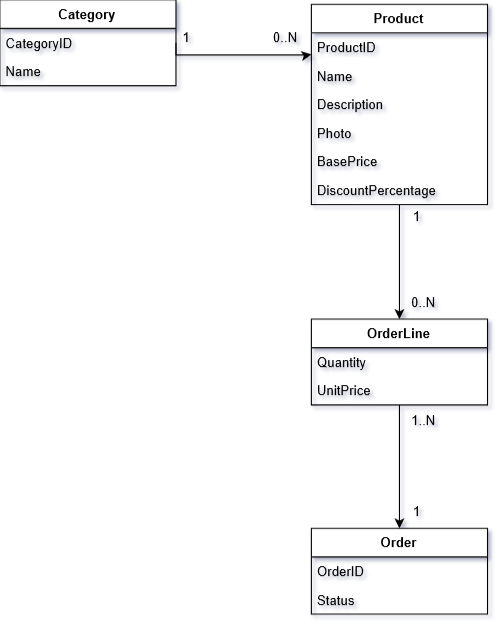

The diagram above was exported from draw.io. Its source (the exported page's mxGraphModel, read from the mxfile embedded in the PNG):
<mxGraphModel dx="912" dy="765" grid="1" gridSize="10" guides="1" tooltips="1" connect="1" arrows="1" fold="1" page="1" pageScale="1" pageWidth="850" pageHeight="1100" math="0" shadow="0">
  <root>
    <mxCell id="0" />
    <mxCell id="1" parent="0" />
    <mxCell id="BjztXgI9miKO-YOcUmXz-21" edge="1" parent="1" source="rpYIgosXfu5RPELLCSbz-1" style="edgeStyle=orthogonalEdgeStyle;rounded=0;orthogonalLoop=1;jettySize=auto;html=1;exitX=0.5;exitY=1;exitDx=0;exitDy=0;entryX=0.5;entryY=0;entryDx=0;entryDy=0;" target="BjztXgI9miKO-YOcUmXz-13">
      <mxGeometry relative="1" as="geometry" />
    </mxCell>
    <mxCell id="rpYIgosXfu5RPELLCSbz-1" parent="1" style="swimlane;fontStyle=1;align=center;verticalAlign=top;childLayout=stackLayout;horizontal=1;startSize=26;horizontalStack=0;resizeParent=1;resizeParentMax=0;resizeLast=0;collapsible=1;marginBottom=0;whiteSpace=wrap;html=1;" value="Product" vertex="1">
      <mxGeometry height="182" width="160" x="323" y="204" as="geometry" />
    </mxCell>
    <mxCell id="rpYIgosXfu5RPELLCSbz-2" parent="rpYIgosXfu5RPELLCSbz-1" style="text;strokeColor=none;fillColor=none;align=left;verticalAlign=top;spacingLeft=4;spacingRight=4;overflow=hidden;rotatable=0;points=[[0,0.5],[1,0.5]];portConstraint=eastwest;whiteSpace=wrap;html=1;" value="ProductID" vertex="1">
      <mxGeometry height="26" width="160" y="26" as="geometry" />
    </mxCell>
    <mxCell id="rpYIgosXfu5RPELLCSbz-15" parent="rpYIgosXfu5RPELLCSbz-1" style="text;strokeColor=none;fillColor=none;align=left;verticalAlign=top;spacingLeft=4;spacingRight=4;overflow=hidden;rotatable=0;points=[[0,0.5],[1,0.5]];portConstraint=eastwest;whiteSpace=wrap;html=1;" value="Name" vertex="1">
      <mxGeometry height="26" width="160" y="52" as="geometry" />
    </mxCell>
    <mxCell id="rpYIgosXfu5RPELLCSbz-16" parent="rpYIgosXfu5RPELLCSbz-1" style="text;strokeColor=none;fillColor=none;align=left;verticalAlign=top;spacingLeft=4;spacingRight=4;overflow=hidden;rotatable=0;points=[[0,0.5],[1,0.5]];portConstraint=eastwest;whiteSpace=wrap;html=1;" value="Description" vertex="1">
      <mxGeometry height="26" width="160" y="78" as="geometry" />
    </mxCell>
    <mxCell id="rpYIgosXfu5RPELLCSbz-23" parent="rpYIgosXfu5RPELLCSbz-1" style="text;strokeColor=none;fillColor=none;align=left;verticalAlign=top;spacingLeft=4;spacingRight=4;overflow=hidden;rotatable=0;points=[[0,0.5],[1,0.5]];portConstraint=eastwest;whiteSpace=wrap;html=1;" value="Photo" vertex="1">
      <mxGeometry height="26" width="160" y="104" as="geometry" />
    </mxCell>
    <mxCell id="rpYIgosXfu5RPELLCSbz-24" parent="rpYIgosXfu5RPELLCSbz-1" style="text;strokeColor=none;fillColor=none;align=left;verticalAlign=top;spacingLeft=4;spacingRight=4;overflow=hidden;rotatable=0;points=[[0,0.5],[1,0.5]];portConstraint=eastwest;whiteSpace=wrap;html=1;" value="BasePrice" vertex="1">
      <mxGeometry height="26" width="160" y="130" as="geometry" />
    </mxCell>
    <mxCell id="BjztXgI9miKO-YOcUmXz-24" parent="rpYIgosXfu5RPELLCSbz-1" style="text;strokeColor=none;fillColor=none;align=left;verticalAlign=top;spacingLeft=4;spacingRight=4;overflow=hidden;rotatable=0;points=[[0,0.5],[1,0.5]];portConstraint=eastwest;whiteSpace=wrap;html=1;" value="DiscountPercentage" vertex="1">
      <mxGeometry height="26" width="160" y="156" as="geometry" />
    </mxCell>
    <mxCell id="BjztXgI9miKO-YOcUmXz-2" edge="1" parent="1" style="edgeStyle=orthogonalEdgeStyle;rounded=0;orthogonalLoop=1;jettySize=auto;html=1;entryX=0;entryY=0.25;entryDx=0;entryDy=0;" target="rpYIgosXfu5RPELLCSbz-1">
      <mxGeometry relative="1" as="geometry">
        <Array as="points">
          <mxPoint x="200" y="250" />
          <mxPoint x="320" y="250" />
        </Array>
        <mxPoint x="200" y="239" as="sourcePoint" />
      </mxGeometry>
    </mxCell>
    <mxCell id="rpYIgosXfu5RPELLCSbz-9" parent="1" style="swimlane;fontStyle=1;align=center;verticalAlign=top;childLayout=stackLayout;horizontal=1;startSize=26;horizontalStack=0;resizeParent=1;resizeParentMax=0;resizeLast=0;collapsible=1;marginBottom=0;whiteSpace=wrap;html=1;strokeColor=default;" value="Order" vertex="1">
      <mxGeometry height="78" width="160" x="323" y="680" as="geometry" />
    </mxCell>
    <mxCell id="rpYIgosXfu5RPELLCSbz-10" parent="rpYIgosXfu5RPELLCSbz-9" style="text;strokeColor=none;fillColor=none;align=left;verticalAlign=top;spacingLeft=4;spacingRight=4;overflow=hidden;rotatable=0;points=[[0,0.5],[1,0.5]];portConstraint=eastwest;whiteSpace=wrap;html=1;" value="OrderID" vertex="1">
      <mxGeometry height="26" width="160" y="26" as="geometry" />
    </mxCell>
    <mxCell id="rpYIgosXfu5RPELLCSbz-25" parent="rpYIgosXfu5RPELLCSbz-9" style="text;strokeColor=none;fillColor=none;align=left;verticalAlign=top;spacingLeft=4;spacingRight=4;overflow=hidden;rotatable=0;points=[[0,0.5],[1,0.5]];portConstraint=eastwest;whiteSpace=wrap;html=1;" value="Status" vertex="1">
      <mxGeometry height="26" width="160" y="52" as="geometry" />
    </mxCell>
    <mxCell id="BjztXgI9miKO-YOcUmXz-3" parent="1" style="text;html=1;whiteSpace=wrap;strokeColor=none;fillColor=none;align=center;verticalAlign=middle;rounded=0;" value="1" vertex="1">
      <mxGeometry height="30" width="60" x="180" y="220" as="geometry" />
    </mxCell>
    <mxCell id="BjztXgI9miKO-YOcUmXz-4" parent="1" style="text;html=1;whiteSpace=wrap;strokeColor=none;fillColor=none;align=center;verticalAlign=middle;rounded=0;" value="&lt;div&gt;0..N&lt;/div&gt;" vertex="1">
      <mxGeometry height="30" width="60" x="270" y="220" as="geometry" />
    </mxCell>
    <mxCell id="BjztXgI9miKO-YOcUmXz-6" parent="1" style="text;html=1;whiteSpace=wrap;strokeColor=none;fillColor=none;align=center;verticalAlign=middle;rounded=0;" value="1" vertex="1">
      <mxGeometry height="30" width="25" x="406.25" y="650" as="geometry" />
    </mxCell>
    <mxCell id="BjztXgI9miKO-YOcUmXz-7" parent="1" style="text;html=1;whiteSpace=wrap;strokeColor=none;fillColor=none;align=center;verticalAlign=middle;rounded=0;" value="1..N" vertex="1">
      <mxGeometry height="30" width="25" x="413" y="568" as="geometry" />
    </mxCell>
    <mxCell id="BjztXgI9miKO-YOcUmXz-8" parent="1" style="swimlane;fontStyle=1;align=center;verticalAlign=top;childLayout=stackLayout;horizontal=1;startSize=26;horizontalStack=0;resizeParent=1;resizeParentMax=0;resizeLast=0;collapsible=1;marginBottom=0;whiteSpace=wrap;html=1;strokeColor=default;" value="Category" vertex="1">
      <mxGeometry height="78" width="160" x="40" y="200" as="geometry" />
    </mxCell>
    <mxCell id="BjztXgI9miKO-YOcUmXz-12" parent="BjztXgI9miKO-YOcUmXz-8" style="text;strokeColor=none;fillColor=none;align=left;verticalAlign=top;spacingLeft=4;spacingRight=4;overflow=hidden;rotatable=0;points=[[0,0.5],[1,0.5]];portConstraint=eastwest;whiteSpace=wrap;html=1;" value="CategoryID" vertex="1">
      <mxGeometry height="26" width="160" y="26" as="geometry" />
    </mxCell>
    <mxCell id="BjztXgI9miKO-YOcUmXz-9" parent="BjztXgI9miKO-YOcUmXz-8" style="text;strokeColor=none;fillColor=none;align=left;verticalAlign=top;spacingLeft=4;spacingRight=4;overflow=hidden;rotatable=0;points=[[0,0.5],[1,0.5]];portConstraint=eastwest;whiteSpace=wrap;html=1;" value="Name" vertex="1">
      <mxGeometry height="26" width="160" y="52" as="geometry" />
    </mxCell>
    <mxCell id="BjztXgI9miKO-YOcUmXz-20" edge="1" parent="1" source="BjztXgI9miKO-YOcUmXz-13" style="edgeStyle=orthogonalEdgeStyle;rounded=0;orthogonalLoop=1;jettySize=auto;html=1;exitX=0.5;exitY=1;exitDx=0;exitDy=0;" target="rpYIgosXfu5RPELLCSbz-9">
      <mxGeometry relative="1" as="geometry" />
    </mxCell>
    <mxCell id="BjztXgI9miKO-YOcUmXz-13" parent="1" style="swimlane;fontStyle=1;align=center;verticalAlign=top;childLayout=stackLayout;horizontal=1;startSize=26;horizontalStack=0;resizeParent=1;resizeParentMax=0;resizeLast=0;collapsible=1;marginBottom=0;whiteSpace=wrap;html=1;strokeColor=default;" value="OrderLine" vertex="1">
      <mxGeometry height="78" width="160" x="323" y="490" as="geometry" />
    </mxCell>
    <mxCell id="BjztXgI9miKO-YOcUmXz-14" parent="BjztXgI9miKO-YOcUmXz-13" style="text;strokeColor=none;fillColor=none;align=left;verticalAlign=top;spacingLeft=4;spacingRight=4;overflow=hidden;rotatable=0;points=[[0,0.5],[1,0.5]];portConstraint=eastwest;whiteSpace=wrap;html=1;" value="Quantity" vertex="1">
      <mxGeometry height="26" width="160" y="26" as="geometry" />
    </mxCell>
    <mxCell id="BjztXgI9miKO-YOcUmXz-15" parent="BjztXgI9miKO-YOcUmXz-13" style="text;strokeColor=none;fillColor=none;align=left;verticalAlign=top;spacingLeft=4;spacingRight=4;overflow=hidden;rotatable=0;points=[[0,0.5],[1,0.5]];portConstraint=eastwest;whiteSpace=wrap;html=1;" value="UnitPrice" vertex="1">
      <mxGeometry height="26" width="160" y="52" as="geometry" />
    </mxCell>
    <mxCell id="BjztXgI9miKO-YOcUmXz-22" parent="1" style="text;html=1;whiteSpace=wrap;strokeColor=none;fillColor=none;align=center;verticalAlign=middle;rounded=0;" value="1" vertex="1">
      <mxGeometry height="30" width="38.5" x="399.5" y="382" as="geometry" />
    </mxCell>
    <mxCell id="BjztXgI9miKO-YOcUmXz-23" parent="1" style="text;html=1;whiteSpace=wrap;strokeColor=none;fillColor=none;align=center;verticalAlign=middle;rounded=0;" value="0..N" vertex="1">
      <mxGeometry height="30" width="38.5" x="406" y="460" as="geometry" />
    </mxCell>
  </root>
</mxGraphModel>